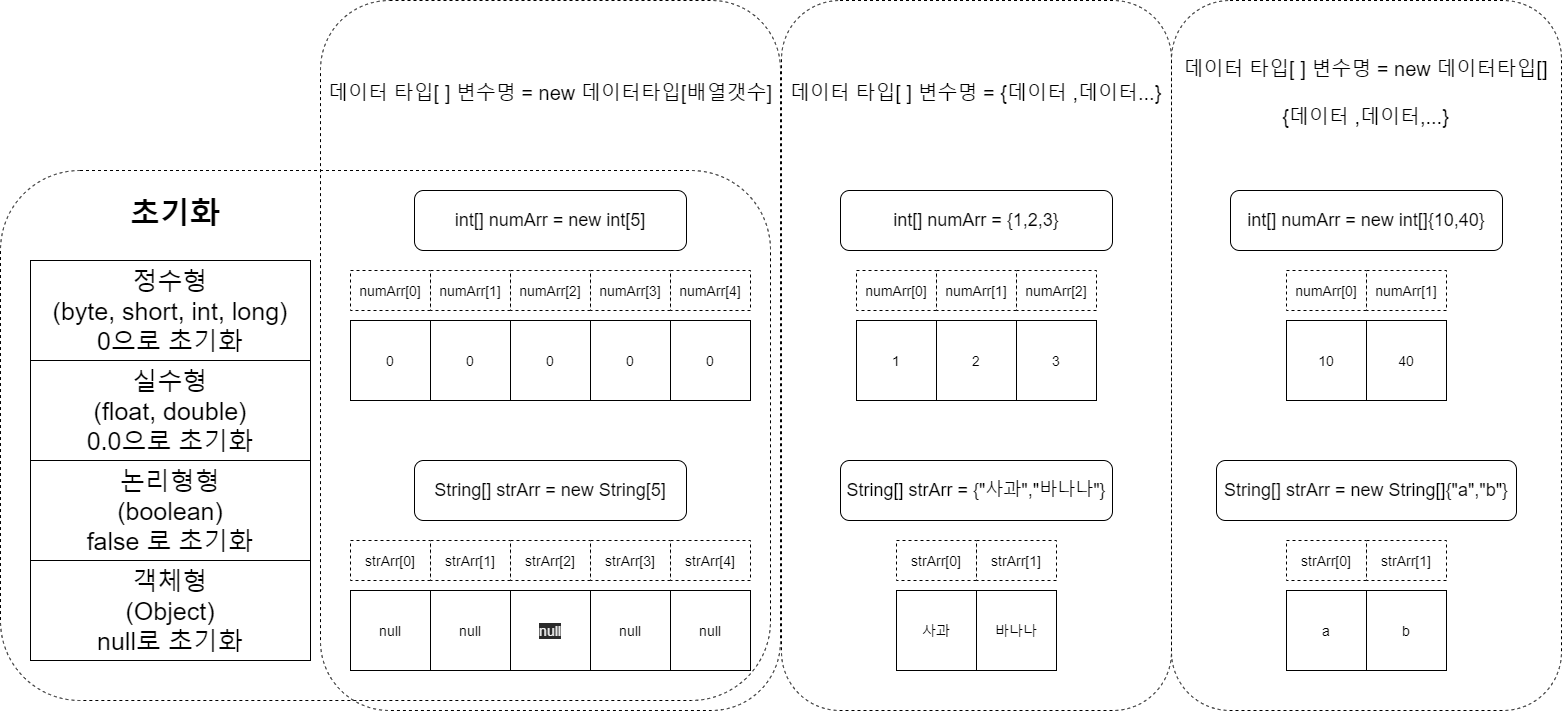

The diagram above was exported from draw.io. Its source (the exported page's mxGraphModel, read from the mxfile embedded in the PNG):
<mxGraphModel dx="1924" dy="2107" grid="1" gridSize="10" guides="1" tooltips="1" connect="1" arrows="1" fold="1" page="1" pageScale="1" pageWidth="827" pageHeight="1169" math="0" shadow="0">
  <root>
    <mxCell id="0" />
    <mxCell id="1" parent="0" />
    <mxCell id="87" value="" style="rounded=1;whiteSpace=wrap;html=1;dashed=1;fontSize=14;" vertex="1" parent="1">
      <mxGeometry x="-30" y="-120" width="460" height="710" as="geometry" />
    </mxCell>
    <mxCell id="96" value="" style="rounded=1;whiteSpace=wrap;html=1;dashed=1;fontSize=40;fillColor=none;" vertex="1" parent="1">
      <mxGeometry x="-350" y="50" width="770" height="530" as="geometry" />
    </mxCell>
    <mxCell id="89" value="" style="rounded=1;whiteSpace=wrap;html=1;dashed=1;fontSize=14;" vertex="1" parent="1">
      <mxGeometry x="821" y="-120" width="390" height="710" as="geometry" />
    </mxCell>
    <mxCell id="88" value="" style="rounded=1;whiteSpace=wrap;html=1;dashed=1;fontSize=14;" vertex="1" parent="1">
      <mxGeometry x="431" y="-120" width="390" height="710" as="geometry" />
    </mxCell>
    <mxCell id="79" value="" style="group" vertex="1" connectable="0" parent="1">
      <mxGeometry y="70" width="400" height="210" as="geometry" />
    </mxCell>
    <mxCell id="3" value="0" style="whiteSpace=wrap;html=1;aspect=fixed;fontSize=14;" parent="79" vertex="1">
      <mxGeometry y="130" width="80" height="80" as="geometry" />
    </mxCell>
    <mxCell id="4" value="0" style="whiteSpace=wrap;html=1;aspect=fixed;fontSize=14;" parent="79" vertex="1">
      <mxGeometry x="80" y="130" width="80" height="80" as="geometry" />
    </mxCell>
    <mxCell id="5" value="0" style="whiteSpace=wrap;html=1;aspect=fixed;fontSize=14;" parent="79" vertex="1">
      <mxGeometry x="160" y="130" width="80" height="80" as="geometry" />
    </mxCell>
    <mxCell id="6" value="0" style="whiteSpace=wrap;html=1;aspect=fixed;fontSize=14;" parent="79" vertex="1">
      <mxGeometry x="240" y="130" width="80" height="80" as="geometry" />
    </mxCell>
    <mxCell id="7" value="0" style="whiteSpace=wrap;html=1;aspect=fixed;fontSize=14;" parent="79" vertex="1">
      <mxGeometry x="320" y="130" width="80" height="80" as="geometry" />
    </mxCell>
    <mxCell id="8" value="&lt;font style=&quot;font-size: 18px&quot;&gt;int[] numArr = new int[5]&lt;/font&gt;" style="rounded=1;whiteSpace=wrap;html=1;" parent="79" vertex="1">
      <mxGeometry x="64" width="272" height="60" as="geometry" />
    </mxCell>
    <mxCell id="16" value="numArr[0]" style="whiteSpace=wrap;html=1;resizeHeight=0;resizeWidth=0;resizable=1;imageAspect=1;dashed=1;fontSize=14;" parent="79" vertex="1">
      <mxGeometry y="80" width="80" height="40" as="geometry" />
    </mxCell>
    <mxCell id="18" value="numArr[1]" style="whiteSpace=wrap;html=1;resizeHeight=0;resizeWidth=0;resizable=1;imageAspect=1;dashed=1;fontSize=14;" vertex="1" parent="79">
      <mxGeometry x="80" y="80" width="80" height="40" as="geometry" />
    </mxCell>
    <mxCell id="19" value="numArr[2]" style="whiteSpace=wrap;html=1;resizeHeight=0;resizeWidth=0;resizable=1;imageAspect=1;dashed=1;fontSize=14;" vertex="1" parent="79">
      <mxGeometry x="160" y="80" width="80" height="40" as="geometry" />
    </mxCell>
    <mxCell id="20" value="numArr[3]" style="whiteSpace=wrap;html=1;resizeHeight=0;resizeWidth=0;resizable=1;imageAspect=1;dashed=1;fontSize=14;" vertex="1" parent="79">
      <mxGeometry x="240" y="80" width="80" height="40" as="geometry" />
    </mxCell>
    <mxCell id="23" value="numArr[4]" style="whiteSpace=wrap;html=1;resizeHeight=0;resizeWidth=0;resizable=1;imageAspect=1;dashed=1;fontSize=14;" vertex="1" parent="79">
      <mxGeometry x="320" y="80" width="80" height="40" as="geometry" />
    </mxCell>
    <mxCell id="80" value="" style="group" vertex="1" connectable="0" parent="1">
      <mxGeometry x="490" y="70" width="272" height="210" as="geometry" />
    </mxCell>
    <mxCell id="44" value="&lt;font style=&quot;font-size: 18px&quot;&gt;int[] numArr = {1,2,3}&lt;/font&gt;" style="rounded=1;whiteSpace=wrap;html=1;" vertex="1" parent="80">
      <mxGeometry width="272" height="60" as="geometry" />
    </mxCell>
    <mxCell id="62" value="" style="group" vertex="1" connectable="0" parent="80">
      <mxGeometry x="16" y="80" width="240" height="130" as="geometry" />
    </mxCell>
    <mxCell id="39" value="1" style="whiteSpace=wrap;html=1;aspect=fixed;fontSize=14;" vertex="1" parent="62">
      <mxGeometry y="50" width="80" height="80" as="geometry" />
    </mxCell>
    <mxCell id="40" value="2" style="whiteSpace=wrap;html=1;aspect=fixed;fontSize=14;" vertex="1" parent="62">
      <mxGeometry x="80" y="50" width="80" height="80" as="geometry" />
    </mxCell>
    <mxCell id="41" value="3" style="whiteSpace=wrap;html=1;aspect=fixed;fontSize=14;" vertex="1" parent="62">
      <mxGeometry x="160" y="50" width="80" height="80" as="geometry" />
    </mxCell>
    <mxCell id="45" value="numArr[0]" style="whiteSpace=wrap;html=1;resizeHeight=0;resizeWidth=0;resizable=1;imageAspect=1;dashed=1;fontSize=14;" vertex="1" parent="62">
      <mxGeometry width="80" height="40" as="geometry" />
    </mxCell>
    <mxCell id="46" value="numArr[1]" style="whiteSpace=wrap;html=1;resizeHeight=0;resizeWidth=0;resizable=1;imageAspect=1;dashed=1;fontSize=14;" vertex="1" parent="62">
      <mxGeometry x="80" width="80" height="40" as="geometry" />
    </mxCell>
    <mxCell id="47" value="numArr[2]" style="whiteSpace=wrap;html=1;resizeHeight=0;resizeWidth=0;resizable=1;imageAspect=1;dashed=1;fontSize=14;" vertex="1" parent="62">
      <mxGeometry x="160" width="80" height="40" as="geometry" />
    </mxCell>
    <mxCell id="82" value="" style="group" vertex="1" connectable="0" parent="1">
      <mxGeometry x="880" y="70" width="272" height="210" as="geometry" />
    </mxCell>
    <mxCell id="63" value="&lt;font style=&quot;font-size: 18px&quot;&gt;int[] numArr = new int[]{10,40}&lt;/font&gt;" style="rounded=1;whiteSpace=wrap;html=1;" vertex="1" parent="82">
      <mxGeometry width="272" height="60" as="geometry" />
    </mxCell>
    <mxCell id="70" value="" style="group" vertex="1" connectable="0" parent="82">
      <mxGeometry x="12" y="80" width="240" height="130" as="geometry" />
    </mxCell>
    <mxCell id="78" value="" style="group" vertex="1" connectable="0" parent="70">
      <mxGeometry x="44" width="160" height="130" as="geometry" />
    </mxCell>
    <mxCell id="71" value="10" style="whiteSpace=wrap;html=1;aspect=fixed;fontSize=14;" vertex="1" parent="78">
      <mxGeometry y="50" width="80" height="80" as="geometry" />
    </mxCell>
    <mxCell id="72" value="40" style="whiteSpace=wrap;html=1;aspect=fixed;fontSize=14;" vertex="1" parent="78">
      <mxGeometry x="80" y="50" width="80" height="80" as="geometry" />
    </mxCell>
    <mxCell id="74" value="numArr[0]" style="whiteSpace=wrap;html=1;resizeHeight=0;resizeWidth=0;resizable=1;imageAspect=1;dashed=1;fontSize=14;" vertex="1" parent="78">
      <mxGeometry width="80" height="40" as="geometry" />
    </mxCell>
    <mxCell id="75" value="numArr[1]" style="whiteSpace=wrap;html=1;resizeHeight=0;resizeWidth=0;resizable=1;imageAspect=1;dashed=1;fontSize=14;" vertex="1" parent="78">
      <mxGeometry x="80" width="80" height="40" as="geometry" />
    </mxCell>
    <mxCell id="83" value="" style="group" vertex="1" connectable="0" parent="1">
      <mxGeometry x="866" y="340" width="300" height="210" as="geometry" />
    </mxCell>
    <mxCell id="64" value="&lt;font style=&quot;font-size: 18px&quot;&gt;String[] strArr = new String[]{&quot;a&quot;,&quot;b&quot;}&lt;/font&gt;" style="rounded=1;whiteSpace=wrap;html=1;" vertex="1" parent="83">
      <mxGeometry width="300" height="60" as="geometry" />
    </mxCell>
    <mxCell id="65" value="" style="group" vertex="1" connectable="0" parent="83">
      <mxGeometry x="70" y="80" width="160" height="130" as="geometry" />
    </mxCell>
    <mxCell id="66" value="a" style="whiteSpace=wrap;html=1;aspect=fixed;fontSize=14;" vertex="1" parent="65">
      <mxGeometry y="50" width="80" height="80" as="geometry" />
    </mxCell>
    <mxCell id="67" value="b" style="whiteSpace=wrap;html=1;aspect=fixed;fontSize=14;" vertex="1" parent="65">
      <mxGeometry x="80" y="50" width="80" height="80" as="geometry" />
    </mxCell>
    <mxCell id="68" value="strArr[0]" style="whiteSpace=wrap;html=1;resizeHeight=0;resizeWidth=0;resizable=1;imageAspect=1;dashed=1;fontSize=14;" vertex="1" parent="65">
      <mxGeometry width="80" height="40" as="geometry" />
    </mxCell>
    <mxCell id="69" value="strArr[1]" style="whiteSpace=wrap;html=1;resizeHeight=0;resizeWidth=0;resizable=1;imageAspect=1;dashed=1;fontSize=14;" vertex="1" parent="65">
      <mxGeometry x="80" width="80" height="40" as="geometry" />
    </mxCell>
    <mxCell id="85" value="" style="group" vertex="1" connectable="0" parent="1">
      <mxGeometry x="490" y="340" width="272" height="210" as="geometry" />
    </mxCell>
    <mxCell id="60" value="&lt;font style=&quot;font-size: 18px&quot;&gt;String[] strArr = {&quot;사과&quot;,&quot;바나나&quot;}&lt;/font&gt;" style="rounded=1;whiteSpace=wrap;html=1;" vertex="1" parent="85">
      <mxGeometry width="272" height="60" as="geometry" />
    </mxCell>
    <mxCell id="61" value="" style="group" vertex="1" connectable="0" parent="85">
      <mxGeometry x="56" y="80" width="160" height="130" as="geometry" />
    </mxCell>
    <mxCell id="50" value="사과" style="whiteSpace=wrap;html=1;aspect=fixed;fontSize=14;" vertex="1" parent="61">
      <mxGeometry y="50" width="80" height="80" as="geometry" />
    </mxCell>
    <mxCell id="51" value="바나나" style="whiteSpace=wrap;html=1;aspect=fixed;fontSize=14;" vertex="1" parent="61">
      <mxGeometry x="80" y="50" width="80" height="80" as="geometry" />
    </mxCell>
    <mxCell id="55" value="strArr[0]" style="whiteSpace=wrap;html=1;resizeHeight=0;resizeWidth=0;resizable=1;imageAspect=1;dashed=1;fontSize=14;" vertex="1" parent="61">
      <mxGeometry width="80" height="40" as="geometry" />
    </mxCell>
    <mxCell id="56" value="strArr[1]" style="whiteSpace=wrap;html=1;resizeHeight=0;resizeWidth=0;resizable=1;imageAspect=1;dashed=1;fontSize=14;" vertex="1" parent="61">
      <mxGeometry x="80" width="80" height="40" as="geometry" />
    </mxCell>
    <mxCell id="86" value="" style="group" vertex="1" connectable="0" parent="1">
      <mxGeometry y="340" width="400" height="210" as="geometry" />
    </mxCell>
    <mxCell id="24" value="null" style="whiteSpace=wrap;html=1;aspect=fixed;fontSize=14;" vertex="1" parent="86">
      <mxGeometry y="130" width="80" height="80" as="geometry" />
    </mxCell>
    <mxCell id="25" value="null" style="whiteSpace=wrap;html=1;aspect=fixed;fontSize=14;" vertex="1" parent="86">
      <mxGeometry x="80" y="130" width="80" height="80" as="geometry" />
    </mxCell>
    <mxCell id="26" value="&#10;&#10;&lt;span style=&quot;color: rgb(240, 240, 240); font-family: helvetica; font-size: 14px; font-style: normal; font-weight: 400; letter-spacing: normal; text-align: center; text-indent: 0px; text-transform: none; word-spacing: 0px; background-color: rgb(42, 42, 42); display: inline; float: none;&quot;&gt;null&lt;/span&gt;&#10;&#10;" style="whiteSpace=wrap;html=1;aspect=fixed;fontSize=14;" vertex="1" parent="86">
      <mxGeometry x="160" y="130" width="80" height="80" as="geometry" />
    </mxCell>
    <mxCell id="27" value="null" style="whiteSpace=wrap;html=1;aspect=fixed;fontSize=14;" vertex="1" parent="86">
      <mxGeometry x="240" y="130" width="80" height="80" as="geometry" />
    </mxCell>
    <mxCell id="28" value="null" style="whiteSpace=wrap;html=1;aspect=fixed;fontSize=14;" vertex="1" parent="86">
      <mxGeometry x="320" y="130" width="80" height="80" as="geometry" />
    </mxCell>
    <mxCell id="30" value="strArr[0]" style="whiteSpace=wrap;html=1;resizeHeight=0;resizeWidth=0;resizable=1;imageAspect=1;dashed=1;fontSize=14;" vertex="1" parent="86">
      <mxGeometry y="80" width="80" height="40" as="geometry" />
    </mxCell>
    <mxCell id="31" value="strArr[1]" style="whiteSpace=wrap;html=1;resizeHeight=0;resizeWidth=0;resizable=1;imageAspect=1;dashed=1;fontSize=14;" vertex="1" parent="86">
      <mxGeometry x="80" y="80" width="80" height="40" as="geometry" />
    </mxCell>
    <mxCell id="32" value="strArr[2]" style="whiteSpace=wrap;html=1;resizeHeight=0;resizeWidth=0;resizable=1;imageAspect=1;dashed=1;fontSize=14;" vertex="1" parent="86">
      <mxGeometry x="160" y="80" width="80" height="40" as="geometry" />
    </mxCell>
    <mxCell id="33" value="strArr[3]" style="whiteSpace=wrap;html=1;resizeHeight=0;resizeWidth=0;resizable=1;imageAspect=1;dashed=1;fontSize=14;" vertex="1" parent="86">
      <mxGeometry x="240" y="80" width="80" height="40" as="geometry" />
    </mxCell>
    <mxCell id="34" value="strArr[4]" style="whiteSpace=wrap;html=1;resizeHeight=0;resizeWidth=0;resizable=1;imageAspect=1;dashed=1;fontSize=14;" vertex="1" parent="86">
      <mxGeometry x="320" y="80" width="80" height="40" as="geometry" />
    </mxCell>
    <mxCell id="35" value="&lt;font style=&quot;font-size: 18px&quot;&gt;String[] strArr = new String[5]&lt;/font&gt;" style="rounded=1;whiteSpace=wrap;html=1;" vertex="1" parent="86">
      <mxGeometry x="64" width="272" height="60" as="geometry" />
    </mxCell>
    <mxCell id="91" value="&lt;font style=&quot;font-size: 20px&quot;&gt;데이터 타입[ ] 변수명 = new 데이터타입[배열갯수]&lt;/font&gt;" style="text;html=1;strokeColor=none;fillColor=none;align=center;verticalAlign=middle;whiteSpace=wrap;rounded=0;dashed=1;fontSize=40;" vertex="1" parent="1">
      <mxGeometry x="-30" y="-70" width="460" height="70" as="geometry" />
    </mxCell>
    <mxCell id="93" value="&lt;font style=&quot;font-size: 20px&quot;&gt;데이터 타입[ ] 변수명 = {데이터 ,데이터...}&lt;/font&gt;" style="text;html=1;strokeColor=none;fillColor=none;align=center;verticalAlign=middle;whiteSpace=wrap;rounded=0;dashed=1;fontSize=40;" vertex="1" parent="1">
      <mxGeometry x="431" y="-70" width="389" height="70" as="geometry" />
    </mxCell>
    <mxCell id="95" value="&lt;font style=&quot;font-size: 20px&quot;&gt;데이터 타입[ ] 변수명 = new 데이터타입[]{데이터 ,데이터,...}&lt;/font&gt;" style="text;html=1;strokeColor=none;fillColor=none;align=center;verticalAlign=middle;whiteSpace=wrap;rounded=0;dashed=1;fontSize=40;" vertex="1" parent="1">
      <mxGeometry x="821" y="-70" width="389" height="70" as="geometry" />
    </mxCell>
    <mxCell id="97" value="&lt;h1 style=&quot;font-size: 30px&quot;&gt;초기화&lt;/h1&gt;" style="text;html=1;strokeColor=none;fillColor=none;spacing=5;spacingTop=-20;whiteSpace=wrap;overflow=hidden;rounded=0;dashed=1;fontSize=30;align=center;verticalAlign=middle;" vertex="1" parent="1">
      <mxGeometry x="-270" y="70" width="190" height="40" as="geometry" />
    </mxCell>
    <mxCell id="98" value="정수형&lt;br&gt;(byte, short, int, long)&lt;br&gt;0으로 초기화" style="rounded=0;whiteSpace=wrap;html=1;fillColor=none;fontSize=25;align=center;" vertex="1" parent="1">
      <mxGeometry x="-320" y="140" width="280" height="100" as="geometry" />
    </mxCell>
    <mxCell id="99" value="실수형&lt;br&gt;(float, double)&lt;br&gt;0.0으로 초기화" style="rounded=0;whiteSpace=wrap;html=1;fillColor=none;fontSize=25;align=center;" vertex="1" parent="1">
      <mxGeometry x="-320" y="240" width="280" height="100" as="geometry" />
    </mxCell>
    <mxCell id="100" value="논리형형&lt;br&gt;(boolean)&lt;br&gt;false 로 초기화" style="rounded=0;whiteSpace=wrap;html=1;fillColor=none;fontSize=25;align=center;" vertex="1" parent="1">
      <mxGeometry x="-320" y="340" width="280" height="100" as="geometry" />
    </mxCell>
    <mxCell id="101" value="객체형&lt;br&gt;(Object)&lt;br&gt;null로 초기화" style="rounded=0;whiteSpace=wrap;html=1;fillColor=none;fontSize=25;align=center;" vertex="1" parent="1">
      <mxGeometry x="-320" y="440" width="280" height="100" as="geometry" />
    </mxCell>
  </root>
</mxGraphModel>